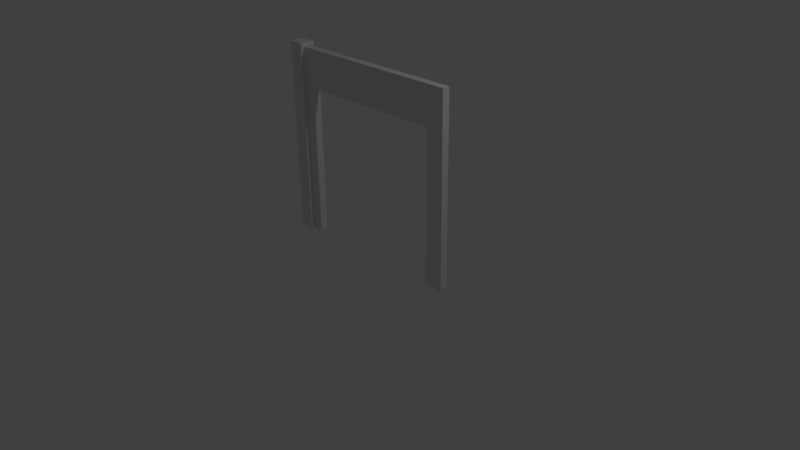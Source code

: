 # Source: door2-1x1-1.blend  (saved by Blender 2.77.0; exported with 4.5.12 LTS)
import bpy
from mathutils import Matrix  # noqa: F401  (used for matrix-valued properties, if any)

bpy.ops.wm.read_factory_settings(use_empty=True)
scene = bpy.context.scene
scene.name = 'Scene'

# ---- collections
col_collection_1 = bpy.data.collections.new('Collection 1'); scene.collection.children.link(col_collection_1)

# ---- world
world_world = bpy.data.worlds.new('World'); scene.world = world_world
world_world.color = (0.05088, 0.05088, 0.05088)
world_world.use_sun_shadow = False
world_world.sun_shadow_jitter_overblur = 0.0
world_world.cycles.sampling_method = 'MANUAL'

# ---- cameras
cam_camera = bpy.data.cameras.new('Camera')
cam_camera.clip_end = 100.0
cam_camera.lens = 35.0
cam_camera.sensor_width = 32.0
cam_camera.sensor_height = 18.0
cam_camera.ortho_scale = 7.314
cam_camera.dof.focus_distance = 0.0
cam_camera.dof.aperture_fstop = 128.0

# ---- lights
light_lamp = bpy.data.lights.new('Lamp', 'POINT')
light_lamp.transmission_factor = 0.0
light_lamp.cutoff_distance = 30.0
light_lamp.energy = 100.0
light_lamp.shadow_buffer_clip_start = 1.001
light_lamp.shadow_soft_size = 0.1
light_lamp.shadow_maximum_resolution = 0.006
light_lamp.use_absolute_resolution = True

# ---- meshes
me_cube = bpy.data.meshes.new('Cube')
me_cube.from_pydata([(-0.46, -0.5, 0.0), (-0.4, -0.5, 0.0), (-0.4, -0.5, 0.8), (0.4, -0.5, 0.8), (0.4, -0.5, 0.0), (0.5, -0.5, 0.0), (0.5, -0.5, 1.0), (-0.46, -0.5, 1.0), (-0.46, 0.5, 0.0), (-0.4, 0.5, 0.0), (-0.4, 0.5, 0.8), (0.4, 0.5, 0.8), (0.4, 0.5, 0.0), (0.5, 0.5, 0.0), (0.5, 0.5, 1.0), (-0.46, 0.5, 1.0), (-0.5, -0.5, 0.0), (-0.5, 0.5, 0.0), (-0.54, -1.0, 1.02), (-0.54, 1.0, 1.02), (-0.54, 1.0, 0.0), (-0.54, -1.0, 0.0), (-0.46, -1.0, 1.02), (-0.46, -1.0, 0.0), (-0.46, 1.0, 1.02), (-0.46, 1.0, 0.0)], [], [(0, 1, 2, 3, 4, 5, 6, 7), (8, 9, 1, 0), (2, 1, 9, 10), (3, 2, 10, 11), (11, 12, 4, 3), (12, 13, 5, 4), (14, 6, 5, 13), (7, 6, 14, 15), (15, 14, 13, 12, 11, 10, 9, 8), (0, 16, 17, 8), (18, 19, 20, 21), (22, 18, 21, 23), (22, 24, 19, 18), (19, 24, 25, 20), (21, 20, 25, 8, 17, 16, 0, 23), (24, 22, 23, 0, 7, 15, 8, 25)])
_uv = me_cube.uv_layers.new(name='UVMap')
_uv.uv.foreach_set('vector', [0.9414, 0.3586, 0.8536, 0.1464, 0.5, 0.0, 0.1464, 0.1464, 0.0, 0.5, 0.1464, 0.8536, 0.5, 1.0, 0.8394, 0.8594, 1.0, 0.4, 1.0, 1.0, 0.0, 1.0, 0.0, 0.4, 0.0, 0.0, 1.0, 0.0, 1.0, 1.0, 0.0, 1.0, 0.0, 0.0, 1.0, 0.0, 1.0, 1.0, 0.0, 1.0, 0.0, 0.0, 1.0, 0.0, 1.0, 1.0, 0.0, 1.0, 0.0, 0.0, 1.0, 0.0, 1.0, 1.0, 0.0, 1.0, 0.0, 0.0, 1.0, 0.0, 1.0, 1.0, 0.0, 1.0, 0.0, 0.96, 0.0, 0.0, 1.0, 0.0, 1.0, 0.96, 0.5141, 0.9941, 0.8536, 0.8536, 1.0, 0.5, 0.8536, 0.1464, 0.5, 0.0, 0.1464, 0.1464, 0.0, 0.5, 0.08787, 0.7121, 0.0, 0.4, 0.0, 0.0, 1.0, 0.0, 1.0, 0.4, 0.0, 0.0, 0.0, 0.0, 0.0, 0.0, 0.0, 0.0, 0.0, 0.0, 0.0, 0.0, 0.0, 0.0, 0.0, 0.0, 0.0, 0.0, 0.0, 0.0, 0.0, 0.0, 0.0, 0.0, 0.0, 0.0, 0.0, 0.0, 0.0, 0.0, 0.0, 0.0, 0.0, 0.0, 0.0, 0.0, 0.0, 0.0, 1.0, 0.0, 0.0, 0.0, 0.0, 1.0, 0.0, 0.0, 0.0, 0.0, 0.0, 0.0, 0.0, 0.0, 0.0, 0.0, 0.0, 0.0, 0.0, 0.0, 0.0, 0.0, 0.0, 0.0, 0.0, 0.0])
me_cube.use_remesh_preserve_volume = False
me_cube.use_remesh_preserve_attributes = False
me_cube.use_mirror_vertex_groups = False
me_cube.update()

# ---- objects
ob_cube = bpy.data.objects.new('Cube', me_cube)
ob_lamp = bpy.data.objects.new('Lamp', light_lamp)
ob_camera = bpy.data.objects.new('Camera', cam_camera)

# ---- transforms, parenting, visibility, modifiers, constraints
ob_cube.location = (0.0, 0.0, 0.0)
ob_cube.scale = (2.5, 0.1, 2.5)
ob_cube.lineart.crease_threshold = 0.0
ob_lamp.location = (4.076, 1.005, 5.904)
ob_lamp.rotation_euler = (0.6503, 0.05522, 1.866)
ob_lamp.lock_rotations_4d = False
ob_lamp.empty_display_type = 'ARROWS'
ob_lamp.color = (0.0, 0.0, 0.0, 0.0)
ob_lamp.lineart.crease_threshold = 0.0
ob_camera.location = (7.481, -6.508, 5.344)
ob_camera.rotation_euler = (1.109, 0.01082, 0.8149)
ob_camera.lock_rotations_4d = False
ob_camera.empty_display_type = 'ARROWS'
ob_camera.color = (0.0, 0.0, 0.0, 0.0)
ob_camera.display_type = 'WIRE'
ob_camera.lineart.crease_threshold = 0.0

# ---- collection membership
col_collection_1.objects.link(ob_cube)
col_collection_1.objects.link(ob_lamp)
col_collection_1.objects.link(ob_camera)

# ---- scene / render settings (as saved in the file)
scene.camera = ob_camera
scene.frame_start = 1; scene.frame_end = 250; scene.frame_set(1)
scene.render.engine = 'BLENDER_EEVEE_NEXT'
scene.render.resolution_percentage = 50
scene.render.dither_intensity = 0.0
scene.cycles.use_denoising = False
scene.cycles.samples = 128
scene.cycles.sampling_pattern = 'TABULATED_SOBOL'
scene.cycles.light_sampling_threshold = 0.0
scene.cycles.use_adaptive_sampling = False
scene.cycles.use_light_tree = False
scene.cycles.blur_glossy = 0.0
scene.cycles.sample_clamp_indirect = 0.0
scene.view_settings.view_transform = 'Standard'
bpy.context.view_layer.update()
